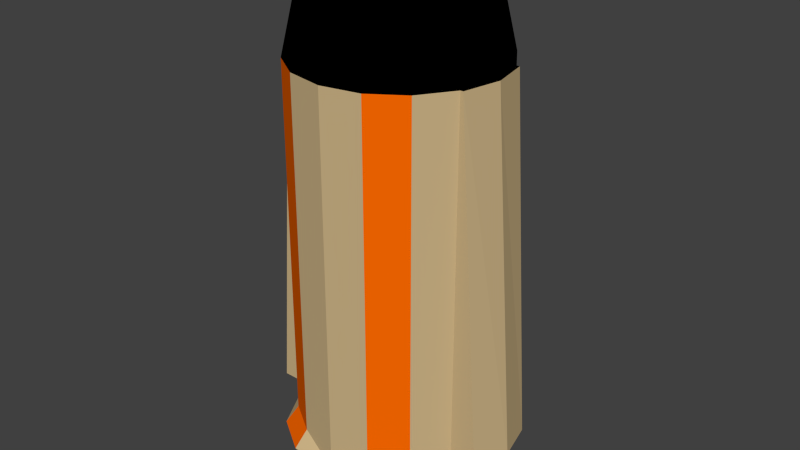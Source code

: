 # Source: Missile.blend  (saved by Blender 2.76.0; exported with 4.5.12 LTS)
import bpy
from mathutils import Matrix  # noqa: F401  (used for matrix-valued properties, if any)

bpy.ops.wm.read_factory_settings(use_empty=True)
scene = bpy.context.scene
scene.name = 'Scene'

# ---- collections
col_collection_1 = bpy.data.collections.new('Collection 1'); scene.collection.children.link(col_collection_1)

# ---- materials (node trees are filled in below, after node groups)
mat_missilematerial = bpy.data.materials.new('MissileMaterial')
mat_missilematerial.alpha_threshold = 0.0
mat_missilematerial.use_transparent_shadow = False
mat_missilematerial.diffuse_color = (0.6038, 0.452, 0.2397, 1.0)
mat_missilematerial.roughness = 0.5
mat_missiletopmaterial = bpy.data.materials.new('MissileTopMaterial')
mat_missiletopmaterial.alpha_threshold = 0.0
mat_missiletopmaterial.use_transparent_shadow = False
mat_missiletopmaterial.diffuse_color = (0.0, 0.0, 0.0, 1.0)
mat_missiletopmaterial.roughness = 0.5
mat_missilestripematerial = bpy.data.materials.new('MissileStripeMaterial')
mat_missilestripematerial.alpha_threshold = 0.0
mat_missilestripematerial.use_transparent_shadow = False
mat_missilestripematerial.diffuse_color = (1.0, 0.1451, 0.0, 1.0)
mat_missilestripematerial.roughness = 0.5

# ---- material node trees

# ---- world
world_world = bpy.data.worlds.new('World'); scene.world = world_world
world_world.color = (0.05088, 0.05088, 0.05088)
world_world.use_sun_shadow = False
world_world.sun_shadow_jitter_overblur = 0.0
world_world.cycles.sampling_method = 'MANUAL'
world_world.cycles.sample_map_resolution = 256

# ---- meshes
me_cylinder = bpy.data.meshes.new('Cylinder')
me_cylinder.from_pydata([(2.487e-08, 0.7382, -0.7214), (0.0, 1.0, 3.493), (0.3177, 0.767, -0.7539), (0.3827, 0.9239, 3.493), (0.5871, 0.5871, -0.7539), (0.7071, 0.7071, 3.493), (0.682, 0.2825, -0.7214), (0.9239, 0.3827, 3.493), (0.7382, -3.032e-08, -0.7214), (1.0, -4.371e-08, 3.493), (0.682, -0.2825, -0.7214), (0.9239, -0.3827, 3.493), (0.5871, -0.5871, -0.7539), (0.7071, -0.7071, 3.493), (0.3177, -0.767, -0.7539), (0.3827, -0.9239, 3.493), (1.363e-07, -0.7382, -0.7214), (1.51e-07, -1.0, 3.493), (-0.3177, -0.767, -0.7539), (-0.3827, -0.9239, 3.493), (-0.5871, -0.5871, -0.7539), (-0.7071, -0.7071, 3.493), (-0.682, -0.2825, -0.7214), (-0.9239, -0.3827, 3.493), (-0.7382, 1.075e-08, -0.7214), (-1.0, 1.192e-08, 3.493), (-0.682, 0.2825, -0.7214), (-0.9239, 0.3827, 3.493), (-0.5871, 0.5871, -0.7539), (-0.7071, 0.7071, 3.493), (-0.3177, 0.767, -0.7539), (-0.3827, 0.9239, 3.493), (0.3324, 0.8025, 4.057), (-1.039e-07, 0.8686, 4.057), (0.6142, 0.6142, 4.057), (0.8025, 0.3324, 4.057), (0.8686, -3.65e-08, 4.057), (0.8025, -0.3324, 4.057), (0.6142, -0.6142, 4.057), (0.3324, -0.8025, 4.057), (2.727e-08, -0.8686, 4.057), (-0.3324, -0.8025, 4.057), (-0.6142, -0.6142, 4.057), (-0.8025, -0.3324, 4.057), (-0.8686, 1.183e-08, 4.057), (-0.8025, 0.3324, 4.057), (-0.6142, 0.6142, 4.057), (-0.3324, 0.8025, 4.057), (0.234, 0.565, 4.349), (4.193e-08, 0.6116, 4.349), (0.4325, 0.4325, 4.349), (0.565, 0.234, 4.349), (0.6116, -2.46e-08, 4.349), (0.565, -0.234, 4.349), (0.4325, -0.4325, 4.349), (0.234, -0.565, 4.349), (1.343e-07, -0.6116, 4.349), (-0.234, -0.565, 4.349), (-0.4325, -0.4325, 4.349), (-0.565, -0.234, 4.349), (-0.6116, 9.429e-09, 4.349), (-0.565, 0.234, 4.349), (-0.4325, 0.4325, 4.349), (-0.234, 0.565, 4.349), (0.07968, 0.1924, 4.458), (6.229e-08, 0.2082, 4.458), (0.1472, 0.1472, 4.458), (0.1924, 0.07968, 4.458), (0.2082, -3.46e-09, 4.458), (0.1924, -0.07968, 4.458), (0.1472, -0.1472, 4.458), (0.07968, -0.1924, 4.458), (9.374e-08, -0.2082, 4.458), (-0.07968, -0.1924, 4.458), (-0.1472, -0.1472, 4.458), (-0.1924, -0.07968, 4.458), (-0.2082, 8.124e-09, 4.458), (-0.1924, 0.07968, 4.458), (-0.1472, 0.1472, 4.458), (-0.07968, 0.1924, 4.458), (-0.7953, 0.7953, -0.2492), (-0.9239, 0.3827, -0.2933), (-1.0, 1.192e-08, -0.2933), (-0.9239, -0.3827, -0.2933), (-0.7953, -0.7953, -0.2492), (-0.4304, -1.039, -0.2492), (1.51e-07, -1.0, -0.2933), (0.4304, -1.039, -0.2492), (0.7953, -0.7953, -0.2492), (5.96e-08, 0.0, 4.504), (0.9239, -0.3827, -0.2933), (1.0, -4.371e-08, -0.2933), (0.9239, 0.3827, -0.2933), (0.7953, 0.7953, -0.2492), (0.4304, 1.039, -0.2492), (0.0, 1.0, -0.2933), (-0.4304, 1.039, -0.2492), (0.0, 1.0, -0.07119), (-0.3827, 0.9239, -0.07119), (-0.7071, 0.7071, -0.07119), (-0.9239, 0.3827, -0.07119), (-1.0, 1.192e-08, -0.07119), (-0.9239, -0.3827, -0.07119), (-0.7071, -0.7071, -0.07119), (-0.3827, -0.9239, -0.07119), (1.51e-07, -1.0, -0.07119), (0.3827, -0.9239, -0.07119), (0.7071, -0.7071, -0.07119), (0.9239, -0.3827, -0.07119), (1.0, -4.371e-08, -0.07119), (0.9239, 0.3827, -0.07119), (0.7071, 0.7071, -0.07119), (0.3827, 0.9239, -0.07119), (3.824e-08, 0.6221, -0.6818), (0.2677, 0.6464, -0.7092), (0.4947, 0.4947, -0.7092), (0.5747, 0.2381, -0.6818), (0.6221, -2.496e-08, -0.6818), (0.5747, -0.2381, -0.6818), (0.4947, -0.4947, -0.7092), (0.2677, -0.6464, -0.7092), (1.322e-07, -0.6221, -0.6818), (-0.2677, -0.6464, -0.7092), (-0.4947, -0.4947, -0.7092), (-0.5747, -0.2381, -0.6818), (-0.6221, 9.648e-09, -0.6818), (-0.5747, 0.2381, -0.6818), (-0.4947, 0.4947, -0.7092), (-0.2677, 0.6464, -0.7092), (8.587e-08, 0.2592, -0.5319), (0.1115, 0.2693, -0.5433), (0.2061, 0.2061, -0.5433), (0.2394, 0.09918, -0.5319), (0.2592, -1.04e-08, -0.5319), (0.2394, -0.09918, -0.5319), (0.2061, -0.2061, -0.5433), (0.1115, -0.2693, -0.5433), (1.25e-07, -0.2592, -0.5319), (-0.1115, -0.2693, -0.5433), (-0.2061, -0.2061, -0.5433), (-0.2394, -0.09918, -0.5319), (-0.2592, 4.019e-09, -0.5319), (-0.2394, 0.09918, -0.5319), (-0.2061, 0.2061, -0.5433), (-0.1115, 0.2693, -0.5433), (1.033, -4.371e-08, 3.493), (0.9545, 0.3827, 3.493), (0.9545, -0.3827, 3.493), (-1.033, 1.192e-08, 3.493), (-0.9545, -0.3827, 3.493), (-0.9545, 0.3827, 3.493), (1.191, -0.3827, -0.07119), (-1.191, -0.3827, -0.07119), (-1.289, 1.192e-08, -0.07119), (-1.191, 0.3827, -0.07119), (1.289, -4.371e-08, -0.07119), (1.191, 0.3827, -0.07119)], [], [(97, 1, 3, 112), (112, 3, 5, 111), (111, 5, 7, 110), (100, 101, 153, 154), (27, 100, 154, 150), (108, 11, 13, 107), (107, 13, 15, 106), (106, 15, 17, 105), (105, 17, 19, 104), (104, 19, 21, 103), (103, 21, 23, 102), (109, 110, 156, 155), (108, 109, 155, 151), (100, 27, 29, 99), (11, 9, 36, 37), (98, 31, 1, 97), (99, 29, 31, 98), (4, 6, 116, 115), (43, 42, 58, 59), (21, 19, 41, 42), (31, 29, 46, 47), (7, 5, 34, 35), (17, 15, 39, 40), (27, 25, 44, 45), (3, 1, 33, 32), (13, 11, 37, 38), (23, 21, 42, 43), (1, 31, 47, 33), (9, 7, 35, 36), (19, 17, 40, 41), (29, 27, 45, 46), (5, 3, 32, 34), (15, 13, 38, 39), (25, 23, 43, 44), (49, 63, 79, 65), (36, 35, 51, 52), (44, 43, 59, 60), (37, 36, 52, 53), (45, 44, 60, 61), (38, 37, 53, 54), (46, 45, 61, 62), (39, 38, 54, 55), (47, 46, 62, 63), (40, 39, 55, 56), (32, 33, 49, 48), (33, 47, 63, 49), (41, 40, 56, 57), (34, 32, 48, 50), (42, 41, 57, 58), (35, 34, 50, 51), (93, 111, 110, 92), (57, 56, 72, 73), (50, 48, 64, 66), (58, 57, 73, 74), (51, 50, 66, 67), (59, 58, 74, 75), (52, 51, 67, 68), (60, 59, 75, 76), (53, 52, 68, 69), (61, 60, 76, 77), (54, 53, 69, 70), (62, 61, 77, 78), (55, 54, 70, 71), (63, 62, 78, 79), (56, 55, 71, 72), (48, 49, 65, 64), (92, 110, 109, 91), (91, 109, 108, 90), (90, 108, 107, 88), (88, 107, 106, 87), (87, 106, 105, 86), (86, 105, 104, 85), (85, 104, 103, 84), (84, 103, 102, 83), (83, 102, 101, 82), (82, 101, 100, 81), (81, 100, 99, 80), (96, 98, 97, 95), (80, 99, 98, 96), (0, 95, 94, 2), (2, 94, 93, 4), (4, 93, 92, 6), (6, 92, 91, 8), (8, 91, 90, 10), (10, 90, 88, 12), (12, 88, 87, 14), (14, 87, 86, 16), (16, 86, 85, 18), (18, 85, 84, 20), (20, 84, 83, 22), (22, 83, 82, 24), (24, 82, 81, 26), (26, 81, 80, 28), (30, 96, 95, 0), (28, 80, 96, 30), (78, 77, 89), (71, 70, 89), (79, 78, 89), (72, 71, 89), (64, 65, 89), (65, 79, 89), (73, 72, 89), (66, 64, 89), (74, 73, 89), (67, 66, 89), (75, 74, 89), (68, 67, 89), (76, 75, 89), (69, 68, 89), (77, 76, 89), (70, 69, 89), (94, 112, 111, 93), (95, 97, 112, 94), (125, 126, 142, 141), (14, 16, 121, 120), (0, 2, 114, 113), (24, 26, 126, 125), (10, 12, 119, 118), (20, 22, 124, 123), (30, 0, 113, 128), (6, 8, 117, 116), (16, 18, 122, 121), (26, 28, 127, 126), (2, 4, 115, 114), (12, 14, 120, 119), (22, 24, 125, 124), (8, 10, 118, 117), (18, 20, 123, 122), (28, 30, 128, 127), (129, 130, 131, 132, 133, 134, 135, 136, 137, 138, 139, 140, 141, 142, 143, 144), (118, 119, 135, 134), (126, 127, 143, 142), (119, 120, 136, 135), (127, 128, 144, 143), (120, 121, 137, 136), (113, 114, 130, 129), (128, 113, 129, 144), (121, 122, 138, 137), (114, 115, 131, 130), (122, 123, 139, 138), (115, 116, 132, 131), (123, 124, 140, 139), (116, 117, 133, 132), (124, 125, 141, 140), (117, 118, 134, 133), (156, 146, 145, 155), (155, 145, 147, 151), (152, 149, 148, 153), (153, 148, 150, 154), (102, 23, 149, 152), (9, 11, 147, 145), (25, 27, 150, 148), (7, 9, 145, 146), (110, 7, 146, 156), (23, 25, 148, 149), (101, 102, 152, 153), (11, 108, 151, 147)])
me_cylinder.polygons.foreach_set('material_index', [0, 2, 0, 0, 0, 0, 2, 0, 0, 2, 0, 0, 0, 0, 1, 0, 2, 0, 1, 1, 1, 1, 1, 1, 1, 1, 1, 1, 1, 1, 1, 1, 1, 1, 1, 1, 1, 1, 1, 1, 1, 1, 1, 1, 1, 1, 1, 1, 1, 1, 0, 1, 1, 1, 1, 1, 1, 1, 1, 1, 1, 1, 1, 1, 1, 1, 0, 0, 0, 2, 0, 0, 2, 0, 0, 0, 0, 0, 2, 0, 2, 0, 0, 0, 0, 2, 0, 0, 2, 0, 0, 0, 0, 0, 2, 1, 1, 1, 1, 1, 1, 1, 1, 1, 1, 1, 1, 1, 1, 1, 1, 2, 0, 1, 0, 0, 0, 0, 0, 0, 0, 0, 0, 2, 2, 0, 0, 2, 2, 1, 1, 1, 1, 1, 1, 1, 1, 1, 1, 1, 1, 1, 1, 1, 1, 0, 0, 0, 0, 0, 1, 1, 1, 0, 1, 0, 0])
me_cylinder.materials.append(mat_missilematerial)
me_cylinder.materials.append(mat_missiletopmaterial)
me_cylinder.materials.append(mat_missilestripematerial)
me_cylinder.use_remesh_preserve_volume = False
me_cylinder.use_remesh_preserve_attributes = False
me_cylinder.use_mirror_vertex_groups = False
me_cylinder.update()

# ---- objects
ob_missile = bpy.data.objects.new('Missile', me_cylinder)

# ---- transforms, parenting, visibility, modifiers, constraints
ob_missile.location = (0.0, 0.0, 0.0)
ob_missile.lineart.crease_threshold = 0.0

# ---- collection membership
col_collection_1.objects.link(ob_missile)

# ---- scene / render settings (as saved in the file)
scene.frame_start = 1; scene.frame_end = 250; scene.frame_set(1)
scene.render.engine = 'BLENDER_EEVEE_NEXT'
scene.render.resolution_percentage = 50
scene.render.dither_intensity = 0.0
scene.cycles.use_denoising = False
scene.cycles.samples = 10
scene.cycles.sampling_pattern = 'TABULATED_SOBOL'
scene.cycles.light_sampling_threshold = 0.0
scene.cycles.use_adaptive_sampling = False
scene.cycles.use_light_tree = False
scene.cycles.blur_glossy = 0.0
scene.cycles.pixel_filter_type = 'GAUSSIAN'
scene.cycles.sample_clamp_indirect = 0.0
scene.view_settings.view_transform = 'Standard'
bpy.context.view_layer.update()

# ---- added for rendering (the .blend has no active camera and no usable light): camera, sun
cam_auto = bpy.data.cameras.new('AutoCamera')
cam_auto.lens = 50.0
cam_auto.sensor_width = 36.0
cam_auto.clip_end = 1000.0
ob_auto_camera = bpy.data.objects.new('AutoCamera', cam_auto)
scene.collection.objects.link(ob_auto_camera)
ob_auto_camera.location = (5.749, -6.8988, 6.47402)
ob_auto_camera.rotation_euler = (1.09748, -7.21219e-08, 0.694738)
scene.camera = ob_auto_camera
light_auto_sun = bpy.data.lights.new('AutoSun', 'SUN')
light_auto_sun.energy = 3.0
light_auto_sun.angle = 0.0523599
ob_auto_sun = bpy.data.objects.new('AutoSun', light_auto_sun)
scene.collection.objects.link(ob_auto_sun)
ob_auto_sun.rotation_euler = (0.872665, 0.174533, 0.523599)
bpy.context.view_layer.update()
